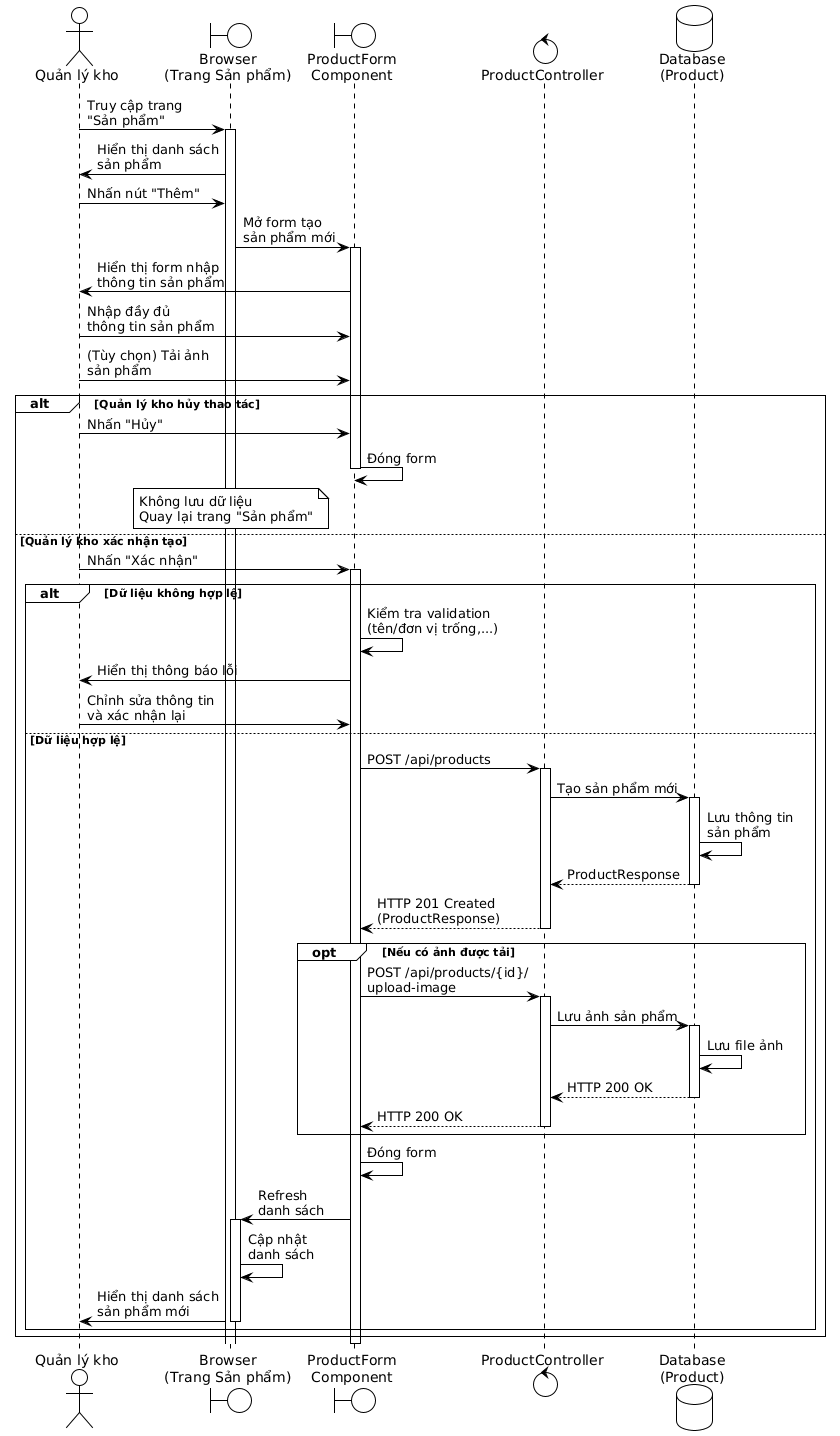

The diagram above was rendered by PlantUML. Its source (embedded in the PNG):
@startuml
!theme plain

actor "Quản lý kho" as Manager
boundary "Browser\n(Trang Sản phẩm)" as Browser
boundary "ProductForm\nComponent" as Form
control "ProductController" as Controller
database "Database\n(Product)" as Database

Manager -> Browser: Truy cập trang\n"Sản phẩm"
activate Browser

Browser -> Manager: Hiển thị danh sách\nsản phẩm

Manager -> Browser: Nhấn nút "Thêm"

Browser -> Form: Mở form tạo\nsản phẩm mới
activate Form

Form -> Manager: Hiển thị form nhập\nthông tin sản phẩm

Manager -> Form: Nhập đầy đủ\nthông tin sản phẩm

Manager -> Form: (Tùy chọn) Tải ảnh\nsản phẩm

alt Quản lý kho hủy thao tác
  Manager -> Form: Nhấn "Hủy"
  Form -> Form: Đóng form
  deactivate Form
  
  note over Browser
    Không lưu dữ liệu
    Quay lại trang "Sản phẩm"
  end note
else Quản lý kho xác nhận tạo
  Manager -> Form: Nhấn "Xác nhận"
  activate Form
  
  alt Dữ liệu không hợp lệ
    Form -> Form: Kiểm tra validation\n(tên/đơn vị trống,...)
    Form -> Manager: Hiển thị thông báo lỗi
    
    Manager -> Form: Chỉnh sửa thông tin\nvà xác nhận lại
  else Dữ liệu hợp lệ
    Form -> Controller: POST /api/products
    activate Controller
    
    Controller -> Database: Tạo sản phẩm mới
    activate Database
    Database -> Database: Lưu thông tin\nsản phẩm
    Database --> Controller: ProductResponse
    deactivate Database
    
    Controller --> Form: HTTP 201 Created\n(ProductResponse)
    deactivate Controller
    
    opt Nếu có ảnh được tải
      Form -> Controller: POST /api/products/{id}/\nupload-image
      activate Controller
      
      Controller -> Database: Lưu ảnh sản phẩm
      activate Database
      Database -> Database: Lưu file ảnh
      Database --> Controller: HTTP 200 OK
      deactivate Database
      
      Controller --> Form: HTTP 200 OK
      deactivate Controller
    end
    
    Form -> Form: Đóng form
    
    Form -> Browser: Refresh\ndanh sách
    activate Browser
    
    Browser -> Browser: Cập nhật\ndanh sách
    Browser -> Manager: Hiển thị danh sách\nsản phẩm mới
    deactivate Browser
  end
end

deactivate Form
@enduml